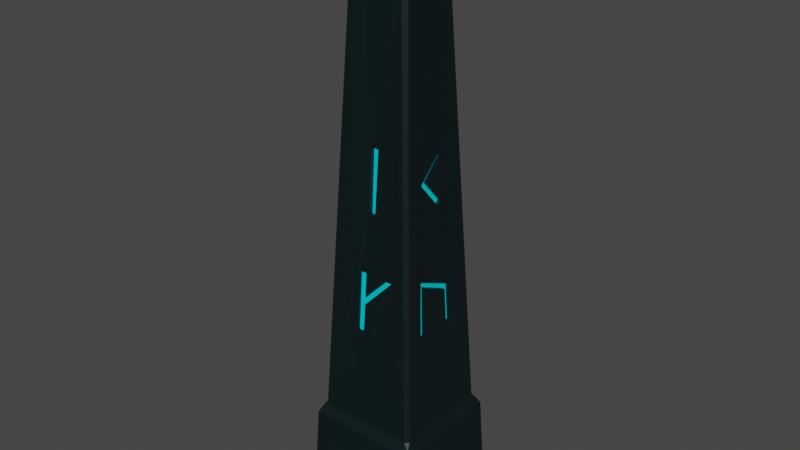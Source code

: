 # Source: BlueObelisk1.blend  (saved by Blender 3.4.6; exported with 4.5.12 LTS)
import bpy
from mathutils import Matrix  # noqa: F401  (used for matrix-valued properties, if any)

bpy.ops.wm.read_factory_settings(use_empty=True)
scene = bpy.context.scene
scene.name = 'Scene'

# ---- collections
col_collection = bpy.data.collections.new('Collection'); scene.collection.children.link(col_collection)

# ---- materials (node trees are filled in below, after node groups)
mat_material_013 = bpy.data.materials.new('Material.013')
mat_material_013.alpha_threshold = 0.0
mat_material_013.use_transparent_shadow = False
mat_material_013.roughness = 0.5
mat_material_013.line_color = (0.0, 0.0, 0.0, 1.0)
mat_material_014 = bpy.data.materials.new('Material.014')
mat_material_014.use_transparent_shadow = False
mat_material_014.diffuse_color = (0.0, 0.6925, 0.8, 1.0)

# ---- material node trees
mat_material_013.use_nodes = True; mat_material_013.node_tree.nodes.clear()
_N = mat_material_013.node_tree.nodes; _L = mat_material_013.node_tree.links
n0 = _N.new('ShaderNodeOutputMaterial'); n0.name = 'Material Output'; n0.location = (300, 300)
n1 = _N.new('ShaderNodeBsdfPrincipled'); n1.name = 'Principled BSDF'; n1.location = (10, 300)
n1.distribution = 'GGX'
n1.subsurface_method = 'RANDOM_WALK_SKIN'
n1.inputs[0].default_value = (0.001016, 0.008514, 0.009451, 1.0)
n1.inputs[3].default_value = 1.45
n1.inputs[27].default_value = (0.0, 0.0, 0.0, 1.0)
n1.inputs[28].default_value = 1.0
_L.new(n1.outputs[0], n0.inputs[0])
n0.is_active_output = True

# ---- world
world_world = bpy.data.worlds.new('World'); scene.world = world_world
world_world.use_nodes = True; world_world.node_tree.nodes.clear()
_N = world_world.node_tree.nodes; _L = world_world.node_tree.links
n0 = _N.new('ShaderNodeOutputWorld'); n0.name = 'World Output'; n0.location = (300, 300)
n1 = _N.new('ShaderNodeBackground'); n1.name = 'Background'; n1.location = (10, 300)
n1.inputs[0].default_value = (0.05088, 0.05088, 0.05088, 1.0)
_L.new(n1.outputs[0], n0.inputs[0])
n0.is_active_output = True
world_world.color = (0.05088, 0.05088, 0.05088)
world_world.use_sun_shadow = False
world_world.sun_shadow_jitter_overblur = 0.0

# ---- meshes
me_cube_008 = bpy.data.meshes.new('Cube.008')
me_cube_008.from_pydata([(0.06085, 0.06085, 1.06), (0.06085, -0.06085, 1.06), (-0.06085, 0.06085, 1.06), (-0.06085, -0.06085, 1.06), (-0.179, -0.6411, 0.1249), (-0.1999, -0.6851, -0.04969), (-0.1002, -0.685, -0.04943), (-0.08337, -0.6643, 0.03247), (0.3829, -0.6416, 0.1228), (0.2858, -0.6415, 0.123), (-0.08058, -0.6595, 0.0536), (-0.07042, -0.641, 0.1254), (0.6804, -0.3626, -0.04189), (0.6449, -0.3297, 0.1214), (0.6564, 0.2888, 0.071), (0.6806, 0.3106, -0.04374), (0.6817, 0.2133, -0.04382), (0.6595, 0.1952, 0.05882), (0.6498, -0.2443, 0.09645), (0.6806, -0.2653, -0.04282), (-0.6427, 0.2164, 0.1232), (-0.6849, 0.2095, -0.06276), (-0.6846, 0.1153, -0.06044), (-0.6592, 0.1255, 0.05535), (-0.666, -0.1644, 0.02412), (-0.663, -0.1641, 0.03783), (-0.6569, 0.1276, 0.06817), (-0.6492, 0.1321, 0.09915), (-0.6573, -0.1699, 0.06461), (-0.6527, -0.1753, 0.07812), (0.05434, 0.645, 0.1202), (0.06669, 0.6648, 0.0539), (0.2426, 0.6572, 0.08268), (0.2442, 0.6647, 0.0595), (0.07577, 0.6728, 0.03087), (0.08151, 0.6942, -0.05223), (-0.03595, 0.6942, -0.05251), (-0.04229, 0.6734, 0.01615), (-0.2146, 0.6825, -0.009033), (-0.2176, 0.6735, 0.01061), (-0.03558, 0.6657, 0.04027), (-0.04882, 0.6453, 0.1191), (0.6195, -0.3629, -0.04236), (0.5841, -0.3301, 0.1209), (0.5956, 0.2885, 0.07054), (0.6197, 0.3103, -0.04421), (0.6208, 0.2129, -0.04429), (0.5986, 0.1949, 0.05835), (0.5889, -0.2446, 0.09598), (0.6197, -0.2656, -0.04329), (-0.179, -0.606, 0.1246), (-0.1999, -0.65, -0.04998), (-0.1002, -0.65, -0.04972), (-0.08338, -0.6292, 0.03218), (0.3828, -0.6065, 0.1225), (0.2858, -0.6065, 0.1227), (-0.0806, -0.6244, 0.0533), (-0.07043, -0.6059, 0.1251), (-0.6204, 0.2163, 0.123), (-0.6626, 0.2094, -0.06296), (-0.6622, 0.1151, -0.06063), (-0.6368, 0.1254, 0.05515), (-0.6437, -0.1646, 0.02393), (-0.6407, -0.1642, 0.03764), (-0.6346, 0.1275, 0.06798), (-0.6269, 0.132, 0.09896), (-0.6349, -0.1701, 0.06442), (-0.6304, -0.1754, 0.07792), (0.05505, 0.594, 0.12), (0.06739, 0.6138, 0.05362), (0.2433, 0.6061, 0.08239), (0.245, 0.6137, 0.05922), (0.07647, 0.6218, 0.03059), (0.08221, 0.6431, -0.05251), (-0.03525, 0.6432, -0.0528), (-0.04159, 0.6224, 0.01587), (-0.2139, 0.6315, -0.009315), (-0.2169, 0.6225, 0.01032), (-0.03488, 0.6146, 0.03999), (-0.04811, 0.5943, 0.1188), (-0.03152, -0.6038, 0.2902), (0.06747, -0.604, 0.2897), (0.09539, -0.5554, 0.471), (-0.02678, -0.555, 0.4726), (0.56, 0.1153, 0.442), (0.5809, -0.2717, 0.3797), (0.6063, 0.06384, 0.3054), (0.6034, 0.1263, 0.3158), (0.5812, -0.1616, 0.3787), (0.5619, 0.1695, 0.4322), (0.1343, 0.607, 0.2895), (0.1146, 0.5598, 0.4685), (-0.2998, 0.5739, 0.4197), (-0.3005, 0.5777, 0.3985), (0.01458, 0.5677, 0.4356), (0.02823, 0.6083, 0.2904), (-0.5918, 0.33, 0.3505), (-0.603, 0.002526, 0.2986), (-0.5684, -0.04634, 0.4423), (-0.5781, -0.275, 0.4072), (-0.5744, -0.2781, 0.4238), (-0.5635, 0.01809, 0.4694), (-0.5969, 0.06876, 0.3274), (-0.5883, 0.3252, 0.3657), (0.516, 0.1152, 0.4415), (0.5369, -0.2719, 0.3792), (0.5623, 0.06369, 0.3049), (0.5594, 0.1262, 0.3153), (0.5372, -0.1618, 0.3782), (0.5179, 0.1693, 0.4317), (-0.03158, -0.538, 0.2896), (0.06742, -0.5381, 0.2891), (0.09534, -0.4895, 0.4704), (-0.02684, -0.4892, 0.472), (0.1335, 0.541, 0.2889), (0.1138, 0.4937, 0.468), (-0.3006, 0.5078, 0.4191), (-0.3013, 0.5116, 0.3979), (0.01378, 0.5016, 0.435), (0.02742, 0.5422, 0.2898), (-0.5449, 0.33, 0.3501), (-0.5561, 0.002529, 0.2982), (-0.5215, -0.04634, 0.4419), (-0.5312, -0.275, 0.4068), (-0.5275, -0.2781, 0.4234), (-0.5166, 0.01809, 0.4691), (-0.55, 0.06876, 0.3271), (-0.5414, 0.3252, 0.3654), (-0.875, 0.875, -0.3511), (-0.875, -0.875, -0.3511), (0.875, 0.875, -0.3511), (0.875, -0.875, -0.3511), (-0.9457, 0.9457, -0.6216), (-0.9457, -0.9457, -0.6216), (0.9457, 0.9457, -0.6216), (0.9457, -0.9457, -0.6216), (-0.8007, -0.2314, -0.3212), (-0.4438, -0.1452, 1.0), (0.3067, 0.4438, 1.0), (-0.2661, -0.4438, 1.0), (-0.4438, 0.2142, 1.0), (0.4438, -0.3092, 1.0), (0.3491, -0.4438, 1.0), (0.8007, -0.5261, -0.3212), (-0.4576, -0.8007, -0.3212), (0.4438, 0.3042, 1.0), (0.5516, -0.8007, -0.3212), (0.8007, 0.5491, -0.3212), (0.5568, 0.8007, -0.3212), (-0.3337, 0.4438, 1.0), (-0.8007, 0.6282, -0.3212), (-0.5861, 0.8007, -0.3212), (0.7428, 0.8007, -0.3212), (0.8007, 0.7428, -0.3212), (0.8388, 0.8388, -0.3365), (0.8007, -0.7428, -0.3212), (0.7428, -0.8007, -0.3212), (0.8388, -0.8388, -0.3365), (-0.8007, 0.7428, -0.3212), (-0.7428, 0.8007, -0.3212), (-0.8388, 0.8388, -0.3365), (-0.7428, -0.8007, -0.3212), (-0.8007, -0.7428, -0.3212), (-0.8388, -0.8388, -0.3365), (0.3859, -0.4438, 1.0), (0.4438, -0.3859, 1.0), (0.4044, -0.4044, 1.006), (-0.4438, -0.3859, 1.0), (-0.3859, -0.4438, 1.0), (-0.4044, -0.4044, 1.006), (0.4438, 0.3859, 1.0), (0.3859, 0.4438, 1.0), (0.4044, 0.4044, 1.006), (-0.3859, 0.4438, 1.0), (-0.4438, 0.3859, 1.0), (-0.4044, 0.4044, 1.006)], [], [(0, 2, 3, 1), (141, 85, 84, 89, 145), (139, 80, 83, 82, 142), (150, 20, 29, 136, 162, 167, 137, 100, 99, 98, 97, 96, 140, 174, 158), (160, 159, 151, 148, 152, 154, 130, 128), (3, 2, 175, 174, 140, 137, 167, 169), (1, 3, 169, 168, 139, 142, 164, 166), (2, 0, 172, 171, 138, 149, 173, 175), (138, 90, 91, 92, 149), (10, 11, 57, 56), (154, 153, 147, 143, 155, 157, 131, 130), (12, 19, 49, 42), (25, 26, 64, 63), (28, 27, 26, 25, 24, 23, 22, 21, 20, 150, 136, 29), (44, 43, 42, 49, 48, 47, 46, 45), (40, 41, 79, 78), (38, 37, 36, 35, 34, 33, 148, 151, 39), (18, 17, 47, 48), (16, 15, 45, 46), (14, 13, 43, 44), (19, 18, 48, 49), (17, 16, 46, 47), (15, 14, 44, 45), (13, 12, 42, 43), (55, 56, 57, 50, 51, 52, 53, 54), (8, 9, 55, 54), (6, 7, 53, 52), (4, 5, 51, 50), (11, 4, 50, 57), (9, 10, 56, 55), (7, 8, 54, 53), (5, 6, 52, 51), (67, 58, 59, 60, 61, 62, 63, 64, 65, 66), (22, 23, 61, 60), (29, 20, 58, 67), (26, 27, 65, 64), (23, 24, 62, 61), (20, 21, 59, 58), (27, 28, 66, 65), (24, 25, 63, 62), (21, 22, 60, 59), (28, 29, 67, 66), (77, 78, 79, 68, 69, 70, 71, 72, 73, 74, 75, 76), (30, 31, 69, 68), (37, 38, 76, 75), (34, 35, 73, 72), (41, 30, 68, 79), (31, 32, 70, 69), (38, 39, 77, 76), (35, 36, 74, 73), (32, 33, 71, 70), (39, 40, 78, 77), (36, 37, 75, 74), (33, 34, 72, 71), (157, 156, 146, 144, 161, 163, 129, 131), (83, 80, 110, 113), (147, 15, 16, 17, 18, 19, 12, 143), (85, 86, 106, 105), (163, 162, 136, 150, 158, 160, 128, 129), (95, 94, 118, 119), (103, 96, 120, 127), (104, 105, 106, 107, 108, 109), (88, 89, 109, 108), (86, 87, 107, 106), (84, 85, 105, 104), (89, 84, 104, 109), (87, 88, 108, 107), (113, 110, 111, 112), (81, 82, 112, 111), (82, 83, 113, 112), (80, 81, 111, 110), (115, 114, 119, 118, 117, 116), (93, 92, 116, 117), (91, 90, 114, 115), (90, 95, 119, 114), (94, 93, 117, 118), (92, 91, 115, 116), (125, 126, 127, 120, 121, 122, 123, 124), (101, 102, 126, 125), (99, 100, 124, 123), (97, 98, 122, 121), (102, 103, 127, 126), (100, 101, 125, 124), (98, 99, 123, 122), (96, 97, 121, 120), (131, 129, 133, 135), (0, 1, 166, 165, 141, 145, 170, 172), (148, 33, 32, 31, 30, 41, 40, 39, 151, 159, 173, 149, 92, 93, 94, 95, 90, 138, 171, 152), (144, 5, 4, 11, 10, 9, 8, 146, 156, 164, 142, 82, 81, 80, 139, 168, 161), (132, 134, 135, 133), (129, 128, 132, 133), (130, 131, 135, 134), (128, 130, 134, 132), (140, 96, 103, 102, 101, 100, 137), (146, 8, 7, 6, 5, 144), (152, 153, 154), (155, 156, 157), (158, 159, 160), (161, 162, 163), (164, 165, 166), (167, 168, 169), (170, 171, 172), (173, 174, 175), (170, 153, 152, 171), (161, 168, 167, 162), (164, 156, 155, 165), (173, 159, 158, 174), (143, 12, 13, 14, 15, 147, 153, 170, 145, 89, 88, 87, 86, 85, 141, 165, 155)])
me_cube_008.polygons.foreach_set('material_index', [0, 0, 0, 0, 0, 0, 0, 0, 0, 0, 0, 0, 0, 0, 1, 0, 0, 0, 0, 0, 0, 0, 0, 0, 1, 0, 0, 0, 0, 0, 0, 0, 1, 0, 0, 0, 0, 0, 0, 0, 0, 0, 1, 0, 0, 0, 0, 0, 0, 0, 0, 0, 0, 0, 0, 0, 0, 0, 0, 0, 0, 1, 0, 0, 0, 0, 0, 1, 0, 0, 0, 1, 0, 0, 0, 0, 0, 1, 0, 0, 0, 0, 0, 0, 0, 0, 0, 0, 0, 0, 0, 0, 0, 0, 0, 0, 0, 0, 0, 0, 0, 0, 0, 0, 0, 0, 0, 0])
_uv = me_cube_008.uv_layers.new(name='UVMap')
_uv.uv.foreach_set('vector', [0.6914, 0.5664, 0.8086, 0.5664, 0.8086, 0.6836, 0.6914, 0.6836, 0.625, 0.7121, 0.5293, 0.6986, 0.5435, 0.5743, 0.5422, 0.5633, 0.625, 0.5393, 0.625, 0.95, 0.5121, 0.8771, 0.5464, 0.8769, 0.5462, 0.8577, 0.625, 0.7767, 0.375, 0.2231, 0.4856, 0.1662, 0.4786, 0.1007, 0.375, 0.08888, 0.375, 0.009033, 0.625, 0.0163, 0.625, 0.08411, 0.5332, 0.05947, 0.5306, 0.06058, 0.5373, 0.1173, 0.5131, 0.1214, 0.5215, 0.1966, 0.625, 0.1853, 0.625, 0.2337, 0.375, 0.241, 0.375, 0.25, 0.375, 0.259, 0.375, 0.2835, 0.375, 0.4619, 0.375, 0.491, 0.375, 0.5, 0.375, 0.5, 0.375, 0.25, 0.8086, 0.6836, 0.8086, 0.5664, 0.8682, 0.5068, 0.875, 0.5163, 0.875, 0.5647, 0.875, 0.6659, 0.875, 0.7337, 0.8682, 0.7432, 0.6914, 0.6836, 0.8086, 0.6836, 0.8682, 0.7432, 0.8587, 0.75, 0.825, 0.75, 0.6517, 0.75, 0.6413, 0.75, 0.6318, 0.7432, 0.8086, 0.5664, 0.6914, 0.5664, 0.6318, 0.5068, 0.6413, 0.5, 0.6636, 0.5, 0.844, 0.5, 0.8587, 0.5, 0.8682, 0.5068, 0.625, 0.4614, 0.5105, 0.3945, 0.5432, 0.3945, 0.5345, 0.3213, 0.625, 0.281, 0.4739, 0.8879, 0.4869, 0.8867, 0.4869, 0.8867, 0.4739, 0.8879, 0.375, 0.5, 0.375, 0.509, 0.375, 0.5393, 0.375, 0.7071, 0.375, 0.741, 0.375, 0.75, 0.375, 0.75, 0.375, 0.5, 0.4593, 0.6944, 0.4591, 0.6768, 0.4591, 0.6768, 0.4593, 0.6944, 0.4714, 0.1055, 0.4757, 0.1485, 0.4757, 0.1485, 0.4714, 0.1055, 0.4754, 0.1017, 0.4811, 0.1501, 0.4757, 0.1485, 0.4714, 0.1055, 0.4693, 0.1055, 0.4741, 0.1521, 0.4563, 0.148, 0.4561, 0.1621, 0.4856, 0.1662, 0.375, 0.2231, 0.375, 0.08888, 0.4786, 0.1007, 0.476, 0.5771, 0.4841, 0.689, 0.4593, 0.6944, 0.4591, 0.6768, 0.4807, 0.6761, 0.4739, 0.591, 0.4584, 0.583, 0.4591, 0.5676, 0.4696, 0.3692, 0.4838, 0.3667, 0.4838, 0.3667, 0.4696, 0.3692, 0.4577, 0.3399, 0.4641, 0.3651, 0.4496, 0.3665, 0.4496, 0.3884, 0.4645, 0.3879, 0.4702, 0.4168, 0.375, 0.4619, 0.375, 0.2835, 0.4641, 0.3388, 0.4807, 0.6761, 0.4739, 0.591, 0.4739, 0.591, 0.4807, 0.6761, 0.4584, 0.583, 0.4591, 0.5676, 0.4591, 0.5676, 0.4584, 0.583, 0.476, 0.5771, 0.4841, 0.689, 0.4841, 0.689, 0.476, 0.5771, 0.4591, 0.6768, 0.4807, 0.6761, 0.4807, 0.6761, 0.4591, 0.6768, 0.4739, 0.591, 0.4584, 0.583, 0.4584, 0.583, 0.4739, 0.591, 0.4591, 0.5676, 0.476, 0.5771, 0.476, 0.5771, 0.4591, 0.5676, 0.4841, 0.689, 0.4593, 0.6944, 0.4593, 0.6944, 0.4841, 0.689, 0.4865, 0.8285, 0.4739, 0.8879, 0.4869, 0.8867, 0.4868, 0.9045, 0.456, 0.9054, 0.456, 0.8903, 0.4705, 0.8882, 0.4864, 0.8126, 0.4864, 0.8126, 0.4865, 0.8285, 0.4865, 0.8285, 0.4864, 0.8126, 0.456, 0.8903, 0.4705, 0.8882, 0.4705, 0.8882, 0.456, 0.8903, 0.4868, 0.9045, 0.456, 0.9054, 0.456, 0.9054, 0.4868, 0.9045, 0.4869, 0.8867, 0.4868, 0.9045, 0.4868, 0.9045, 0.4869, 0.8867, 0.4865, 0.8285, 0.4739, 0.8879, 0.4739, 0.8879, 0.4865, 0.8285, 0.4705, 0.8882, 0.4864, 0.8126, 0.4864, 0.8126, 0.4705, 0.8882, 0.456, 0.9054, 0.456, 0.8903, 0.456, 0.8903, 0.456, 0.9054, 0.4786, 0.1007, 0.4856, 0.1662, 0.4561, 0.1621, 0.4563, 0.148, 0.4741, 0.1521, 0.4693, 0.1055, 0.4714, 0.1055, 0.4757, 0.1485, 0.4811, 0.1501, 0.4754, 0.1017, 0.4563, 0.148, 0.4741, 0.1521, 0.4741, 0.1521, 0.4563, 0.148, 0.4786, 0.1007, 0.4856, 0.1662, 0.4856, 0.1662, 0.4786, 0.1007, 0.4757, 0.1485, 0.4811, 0.1501, 0.4811, 0.1501, 0.4757, 0.1485, 0.4741, 0.1521, 0.4693, 0.1055, 0.4693, 0.1055, 0.4741, 0.1521, 0.4856, 0.1662, 0.4561, 0.1621, 0.4561, 0.1621, 0.4856, 0.1662, 0.4811, 0.1501, 0.4754, 0.1017, 0.4754, 0.1017, 0.4811, 0.1501, 0.4693, 0.1055, 0.4714, 0.1055, 0.4714, 0.1055, 0.4693, 0.1055, 0.4561, 0.1621, 0.4563, 0.148, 0.4563, 0.148, 0.4561, 0.1621, 0.4754, 0.1017, 0.4786, 0.1007, 0.4786, 0.1007, 0.4754, 0.1017, 0.4641, 0.3388, 0.4696, 0.3692, 0.4838, 0.3667, 0.484, 0.3849, 0.4702, 0.3866, 0.4755, 0.4171, 0.4702, 0.4168, 0.4645, 0.3879, 0.4496, 0.3884, 0.4496, 0.3665, 0.4641, 0.3651, 0.4577, 0.3399, 0.484, 0.3849, 0.4702, 0.3866, 0.4702, 0.3866, 0.484, 0.3849, 0.4641, 0.3651, 0.4577, 0.3399, 0.4577, 0.3399, 0.4641, 0.3651, 0.4645, 0.3879, 0.4496, 0.3884, 0.4496, 0.3884, 0.4645, 0.3879, 0.4838, 0.3667, 0.484, 0.3849, 0.484, 0.3849, 0.4838, 0.3667, 0.4702, 0.3866, 0.4755, 0.4171, 0.4755, 0.4171, 0.4702, 0.3866, 0.4577, 0.3399, 0.4641, 0.3388, 0.4641, 0.3388, 0.4577, 0.3399, 0.4496, 0.3884, 0.4496, 0.3665, 0.4496, 0.3665, 0.4496, 0.3884, 0.4755, 0.4171, 0.4702, 0.4168, 0.4702, 0.4168, 0.4755, 0.4171, 0.4641, 0.3388, 0.4696, 0.3692, 0.4696, 0.3692, 0.4641, 0.3388, 0.4496, 0.3665, 0.4641, 0.3651, 0.4641, 0.3651, 0.4496, 0.3665, 0.4702, 0.4168, 0.4645, 0.3879, 0.4645, 0.3879, 0.4702, 0.4168, 0.375, 0.75, 0.375, 0.759, 0.375, 0.7889, 0.375, 0.9464, 0.375, 0.991, 0.375, 1.0, 0.375, 1.0, 0.375, 0.75, 0.5464, 0.8769, 0.5121, 0.8771, 0.5121, 0.8771, 0.5464, 0.8769, 0.375, 0.5393, 0.4591, 0.5676, 0.4584, 0.583, 0.4739, 0.591, 0.4807, 0.6761, 0.4591, 0.6768, 0.4593, 0.6944, 0.375, 0.7071, 0.5293, 0.6986, 0.5109, 0.5925, 0.5109, 0.5925, 0.5293, 0.6986, 0.375, 0.0, 0.375, 0.009033, 0.375, 0.08888, 0.375, 0.2231, 0.375, 0.241, 0.375, 0.25, 0.375, 0.25, 0.375, 0.0, 0.5101, 0.3745, 0.5376, 0.3751, 0.5376, 0.3751, 0.5101, 0.3745, 0.524, 0.1946, 0.5215, 0.1966, 0.5215, 0.1966, 0.524, 0.1946, 0.5435, 0.5743, 0.5293, 0.6986, 0.5109, 0.5925, 0.513, 0.5824, 0.529, 0.6793, 0.5422, 0.5633, 0.529, 0.6793, 0.5422, 0.5633, 0.5422, 0.5633, 0.529, 0.6793, 0.5109, 0.5925, 0.513, 0.5824, 0.513, 0.5824, 0.5109, 0.5925, 0.5435, 0.5743, 0.5293, 0.6986, 0.5293, 0.6986, 0.5435, 0.5743, 0.5422, 0.5633, 0.5435, 0.5743, 0.5435, 0.5743, 0.5422, 0.5633, 0.513, 0.5824, 0.529, 0.6793, 0.529, 0.6793, 0.513, 0.5824, 0.5464, 0.8769, 0.5121, 0.8771, 0.5121, 0.8631, 0.5462, 0.8577, 0.5121, 0.8631, 0.5462, 0.8577, 0.5462, 0.8577, 0.5121, 0.8631, 0.5462, 0.8577, 0.5464, 0.8769, 0.5464, 0.8769, 0.5462, 0.8577, 0.5121, 0.8771, 0.5121, 0.8631, 0.5121, 0.8631, 0.5121, 0.8771, 0.5432, 0.3945, 0.5105, 0.3945, 0.5101, 0.3745, 0.5376, 0.3751, 0.5317, 0.3254, 0.5345, 0.3213, 0.5317, 0.3254, 0.5345, 0.3213, 0.5345, 0.3213, 0.5317, 0.3254, 0.5432, 0.3945, 0.5105, 0.3945, 0.5105, 0.3945, 0.5432, 0.3945, 0.5105, 0.3945, 0.5101, 0.3745, 0.5101, 0.3745, 0.5105, 0.3945, 0.5376, 0.3751, 0.5317, 0.3254, 0.5317, 0.3254, 0.5376, 0.3751, 0.5345, 0.3213, 0.5432, 0.3945, 0.5432, 0.3945, 0.5345, 0.3213, 0.5414, 0.1258, 0.5174, 0.1375, 0.524, 0.1946, 0.5215, 0.1966, 0.5131, 0.1214, 0.5373, 0.1173, 0.5306, 0.06058, 0.5332, 0.05947, 0.5414, 0.1258, 0.5174, 0.1375, 0.5174, 0.1375, 0.5414, 0.1258, 0.5306, 0.06058, 0.5332, 0.05947, 0.5332, 0.05947, 0.5306, 0.06058, 0.5131, 0.1214, 0.5373, 0.1173, 0.5373, 0.1173, 0.5131, 0.1214, 0.5174, 0.1375, 0.524, 0.1946, 0.524, 0.1946, 0.5174, 0.1375, 0.5332, 0.05947, 0.5414, 0.1258, 0.5414, 0.1258, 0.5332, 0.05947, 0.5373, 0.1173, 0.5306, 0.06058, 0.5306, 0.06058, 0.5373, 0.1173, 0.5215, 0.1966, 0.5131, 0.1214, 0.5131, 0.1214, 0.5215, 0.1966, 0.375, 0.75, 0.375, 1.0, 0.375, 1.0, 0.375, 0.75, 0.6914, 0.5664, 0.6914, 0.6836, 0.6318, 0.7432, 0.625, 0.7337, 0.625, 0.7121, 0.625, 0.5393, 0.625, 0.5163, 0.6318, 0.5068, 0.375, 0.4619, 0.4702, 0.4168, 0.4755, 0.4171, 0.4702, 0.3866, 0.484, 0.3849, 0.4838, 0.3667, 0.4696, 0.3692, 0.4641, 0.3388, 0.375, 0.2835, 0.375, 0.259, 0.625, 0.2663, 0.625, 0.281, 0.5345, 0.3213, 0.5317, 0.3254, 0.5376, 0.3751, 0.5101, 0.3745, 0.5105, 0.3945, 0.625, 0.4614, 0.625, 0.4837, 0.375, 0.491, 0.375, 0.9464, 0.456, 0.9054, 0.4868, 0.9045, 0.4869, 0.8867, 0.4739, 0.8879, 0.4865, 0.8285, 0.4864, 0.8126, 0.375, 0.7889, 0.375, 0.759, 0.625, 0.7663, 0.625, 0.7767, 0.5462, 0.8577, 0.5121, 0.8631, 0.5121, 0.8771, 0.625, 0.95, 0.625, 0.9837, 0.375, 0.991, 0.125, 0.5, 0.375, 0.5, 0.375, 0.75, 0.125, 0.75, 0.375, 0.0, 0.375, 0.25, 0.375, 0.25, 0.375, 0.0, 0.375, 0.5, 0.375, 0.75, 0.375, 0.75, 0.375, 0.5, 0.375, 0.25, 0.375, 0.5, 0.375, 0.5, 0.375, 0.25, 0.625, 0.1853, 0.5215, 0.1966, 0.524, 0.1946, 0.5174, 0.1375, 0.5414, 0.1258, 0.5332, 0.05947, 0.625, 0.08411, 0.375, 0.7889, 0.4864, 0.8126, 0.4705, 0.8882, 0.456, 0.8903, 0.456, 0.9054, 0.375, 0.9464, 0.375, 0.491, 0.3776, 0.5007, 0.375, 0.5, 0.375, 0.741, 0.3776, 0.7506, 0.375, 0.75, 0.375, 0.241, 0.3776, 0.2507, 0.375, 0.25, 0.375, 0.0, 0.375, 0.009033, 0.375, 0.0, 0.6413, 0.75, 0.63, 0.745, 0.6318, 0.7432, 0.875, 0.7337, 0.87, 0.745, 0.8682, 0.7432, 0.63, 0.505, 0.6413, 0.5, 0.6318, 0.5068, 0.87, 0.505, 0.875, 0.5163, 0.8682, 0.5068, 0.625, 0.5163, 0.375, 0.509, 0.375, 0.491, 0.625, 0.4837, 0.3776, 0.0, 0.625, 0.0, 0.625, 0.0163, 0.375, 0.009033, 0.625, 0.7663, 0.375, 0.759, 0.375, 0.741, 0.625, 0.7337, 0.625, 0.2663, 0.375, 0.259, 0.375, 0.241, 0.625, 0.2337, 0.375, 0.7071, 0.4593, 0.6944, 0.4841, 0.689, 0.476, 0.5771, 0.4591, 0.5676, 0.375, 0.5393, 0.375, 0.509, 0.625, 0.5163, 0.625, 0.5393, 0.5422, 0.5633, 0.529, 0.6793, 0.513, 0.5824, 0.5109, 0.5925, 0.5293, 0.6986, 0.625, 0.7121, 0.625, 0.7337, 0.375, 0.741])
me_cube_008.materials.append(mat_material_013)
me_cube_008.materials.append(mat_material_014)
me_cube_008.use_mirror_vertex_groups = False
me_cube_008.update()

# ---- objects
ob_cube_006 = bpy.data.objects.new('Cube.006', me_cube_008)

# ---- transforms, parenting, visibility, modifiers, constraints
ob_cube_006.location = (0.0, 0.0, 0.0)
ob_cube_006.scale = (1.0, 1.0, 5.464)
ob_cube_006.lock_rotations_4d = False
ob_cube_006.empty_display_type = 'ARROWS'
ob_cube_006.lineart.crease_threshold = 0.0

# ---- collection membership
col_collection.objects.link(ob_cube_006)

# ---- scene / render settings (as saved in the file)
scene.frame_start = 1; scene.frame_end = 250; scene.frame_set(1)
scene.render.engine = 'BLENDER_EEVEE_NEXT'
scene.cycles.sampling_pattern = 'TABULATED_SOBOL'
scene.cycles.use_light_tree = False
scene.view_settings.view_transform = 'Filmic'
bpy.context.view_layer.update()

# ---- added for rendering (the .blend has no active camera and no usable light): camera, sun
cam_auto = bpy.data.cameras.new('AutoCamera')
cam_auto.lens = 50.0
cam_auto.sensor_width = 36.0
cam_auto.clip_end = 1000.0
ob_auto_camera = bpy.data.objects.new('AutoCamera', cam_auto)
scene.collection.objects.link(ob_auto_camera)
ob_auto_camera.location = (8.85178, -10.6221, 8.27807)
ob_auto_camera.rotation_euler = (1.09748, -7.21219e-08, 0.694738)
scene.camera = ob_auto_camera
light_auto_sun = bpy.data.lights.new('AutoSun', 'SUN')
light_auto_sun.energy = 3.0
light_auto_sun.angle = 0.0523599
ob_auto_sun = bpy.data.objects.new('AutoSun', light_auto_sun)
scene.collection.objects.link(ob_auto_sun)
ob_auto_sun.rotation_euler = (0.872665, 0.174533, 0.523599)
bpy.context.view_layer.update()

